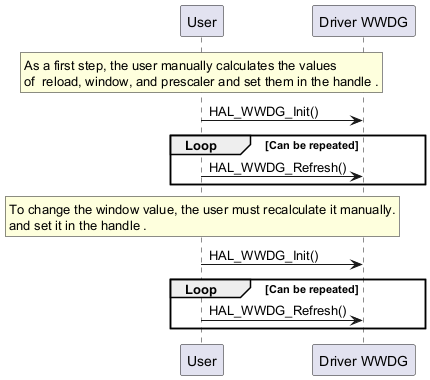

The diagram above was rendered by PlantUML. Its source (embedded in the PNG):
@startuml

rnote over "User"
As a first step, the user manually calculates the values
of  reload, window, and prescaler and set them in the handle .
endrnote
"User"->"Driver WWDG" : HAL_WWDG_Init()


group Loop [Can be repeated]

"User" -> "Driver WWDG" : HAL_WWDG_Refresh()
end
rnote over "User"
To change the window value, the user must recalculate it manually.
and set it in the handle .
endrnote

"User"->"Driver WWDG" : HAL_WWDG_Init()

group Loop [Can be repeated]

"User" -> "Driver WWDG" : HAL_WWDG_Refresh()
end

@enduml